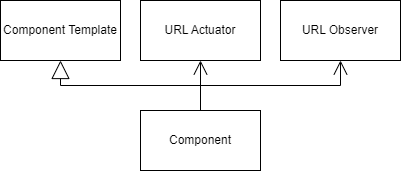

The diagram above was exported from draw.io. Its source (the exported page's mxGraphModel, read from the mxfile embedded in the PNG):
<mxGraphModel dx="1422" dy="737" grid="1" gridSize="10" guides="1" tooltips="1" connect="1" arrows="1" fold="1" page="1" pageScale="1" pageWidth="850" pageHeight="1100" math="0" shadow="0">
  <root>
    <mxCell id="0" />
    <mxCell id="1" parent="0" />
    <mxCell id="JOBnMauhoCqibfL5DJU0-1" value="Component" style="rounded=0;whiteSpace=wrap;html=1;" vertex="1" parent="1">
      <mxGeometry x="260" y="250" width="120" height="60" as="geometry" />
    </mxCell>
    <mxCell id="JOBnMauhoCqibfL5DJU0-2" value="Component Template" style="rounded=0;whiteSpace=wrap;html=1;" vertex="1" parent="1">
      <mxGeometry x="120" y="140" width="120" height="60" as="geometry" />
    </mxCell>
    <mxCell id="JOBnMauhoCqibfL5DJU0-3" value="URL Actuator" style="rounded=0;whiteSpace=wrap;html=1;" vertex="1" parent="1">
      <mxGeometry x="260" y="140" width="120" height="60" as="geometry" />
    </mxCell>
    <mxCell id="JOBnMauhoCqibfL5DJU0-4" value="URL Observer" style="rounded=0;whiteSpace=wrap;html=1;" vertex="1" parent="1">
      <mxGeometry x="400" y="140" width="120" height="60" as="geometry" />
    </mxCell>
    <mxCell id="JOBnMauhoCqibfL5DJU0-6" value="" style="endArrow=block;endSize=16;endFill=0;html=1;rounded=0;exitX=0.5;exitY=0;exitDx=0;exitDy=0;entryX=0.5;entryY=1;entryDx=0;entryDy=0;edgeStyle=orthogonalEdgeStyle;" edge="1" parent="1" source="JOBnMauhoCqibfL5DJU0-1" target="JOBnMauhoCqibfL5DJU0-2">
      <mxGeometry width="160" relative="1" as="geometry">
        <mxPoint x="340" y="380" as="sourcePoint" />
        <mxPoint x="500" y="380" as="targetPoint" />
      </mxGeometry>
    </mxCell>
    <mxCell id="JOBnMauhoCqibfL5DJU0-7" value="" style="endArrow=open;endFill=1;endSize=12;html=1;rounded=0;exitX=0.5;exitY=0;exitDx=0;exitDy=0;entryX=0.5;entryY=1;entryDx=0;entryDy=0;" edge="1" parent="1" source="JOBnMauhoCqibfL5DJU0-1" target="JOBnMauhoCqibfL5DJU0-3">
      <mxGeometry width="160" relative="1" as="geometry">
        <mxPoint x="340" y="380" as="sourcePoint" />
        <mxPoint x="500" y="380" as="targetPoint" />
      </mxGeometry>
    </mxCell>
    <mxCell id="JOBnMauhoCqibfL5DJU0-8" value="" style="endArrow=open;endFill=1;endSize=12;html=1;rounded=0;exitX=0.5;exitY=0;exitDx=0;exitDy=0;entryX=0.5;entryY=1;entryDx=0;entryDy=0;edgeStyle=orthogonalEdgeStyle;" edge="1" parent="1" source="JOBnMauhoCqibfL5DJU0-1" target="JOBnMauhoCqibfL5DJU0-4">
      <mxGeometry width="160" relative="1" as="geometry">
        <mxPoint x="340" y="380" as="sourcePoint" />
        <mxPoint x="500" y="380" as="targetPoint" />
      </mxGeometry>
    </mxCell>
  </root>
</mxGraphModel>